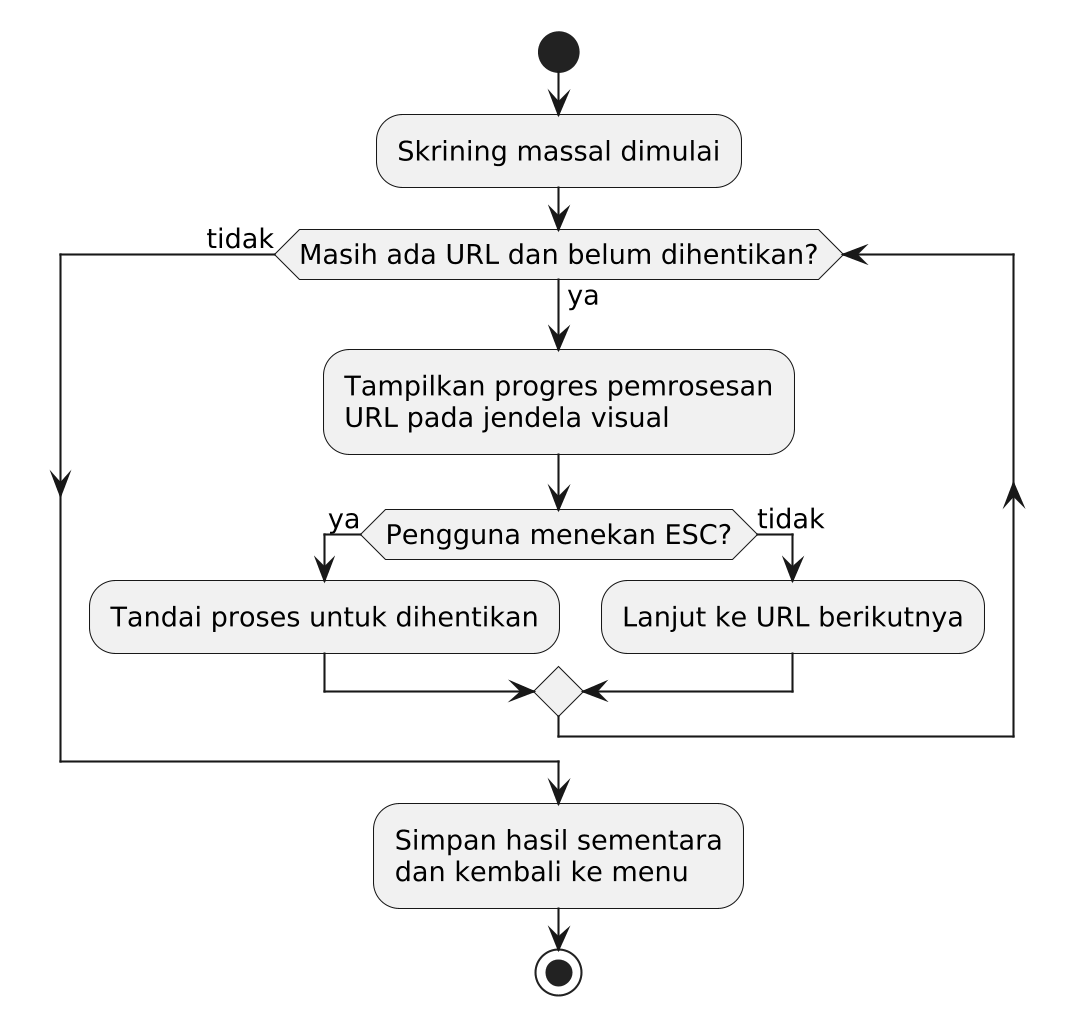

The diagram above was rendered by PlantUML. Its source (embedded in the PNG):
@startuml
skinparam dpi 200
skinparam monochrome true
skinparam shadowing false
skinparam defaultFontSize 13
start
:Skrining massal dimulai;
while (Masih ada URL dan belum dihentikan?) is (ya)
  :Tampilkan progres pemrosesan
  URL pada jendela visual;
  if (Pengguna menekan ESC?) then (ya)
    :Tandai proses untuk dihentikan;
  else (tidak)
    :Lanjut ke URL berikutnya;
  endif
endwhile (tidak)
:Simpan hasil sementara
dan kembali ke menu;
stop
@enduml